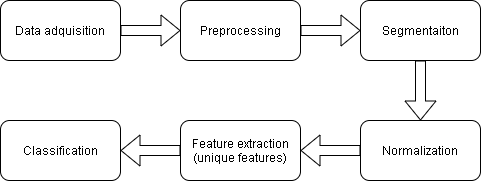

The diagram above was exported from draw.io. Its source (the exported page's mxGraphModel, read from the mxfile embedded in the PNG):
<mxGraphModel dx="961" dy="591" grid="1" gridSize="10" guides="1" tooltips="1" connect="1" arrows="1" fold="1" page="1" pageScale="1" pageWidth="850" pageHeight="1100" math="1" shadow="0">
  <root>
    <mxCell id="0" />
    <mxCell id="1" parent="0" />
    <mxCell id="t9nK1SXk8z1vb1BUsZ5V-3" value="" style="edgeStyle=orthogonalEdgeStyle;rounded=0;orthogonalLoop=1;jettySize=auto;html=1;shape=flexArrow;" edge="1" parent="1" source="t9nK1SXk8z1vb1BUsZ5V-1" target="t9nK1SXk8z1vb1BUsZ5V-2">
      <mxGeometry relative="1" as="geometry" />
    </mxCell>
    <mxCell id="t9nK1SXk8z1vb1BUsZ5V-1" value="Data adquisition" style="rounded=1;whiteSpace=wrap;html=1;" vertex="1" parent="1">
      <mxGeometry x="50" y="80" width="120" height="60" as="geometry" />
    </mxCell>
    <mxCell id="t9nK1SXk8z1vb1BUsZ5V-11" value="" style="edgeStyle=orthogonalEdgeStyle;rounded=0;orthogonalLoop=1;jettySize=auto;html=1;shape=flexArrow;" edge="1" parent="1" source="t9nK1SXk8z1vb1BUsZ5V-2" target="t9nK1SXk8z1vb1BUsZ5V-10">
      <mxGeometry relative="1" as="geometry" />
    </mxCell>
    <mxCell id="t9nK1SXk8z1vb1BUsZ5V-2" value="Preprocessing" style="whiteSpace=wrap;html=1;rounded=1;" vertex="1" parent="1">
      <mxGeometry x="230" y="80" width="120" height="60" as="geometry" />
    </mxCell>
    <mxCell id="t9nK1SXk8z1vb1BUsZ5V-7" value="" style="edgeStyle=orthogonalEdgeStyle;rounded=0;orthogonalLoop=1;jettySize=auto;html=1;shape=flexArrow;" edge="1" parent="1" source="t9nK1SXk8z1vb1BUsZ5V-4" target="t9nK1SXk8z1vb1BUsZ5V-6">
      <mxGeometry relative="1" as="geometry" />
    </mxCell>
    <mxCell id="t9nK1SXk8z1vb1BUsZ5V-4" value="Normalization" style="whiteSpace=wrap;html=1;rounded=1;" vertex="1" parent="1">
      <mxGeometry x="410" y="200" width="120" height="60" as="geometry" />
    </mxCell>
    <mxCell id="t9nK1SXk8z1vb1BUsZ5V-9" value="" style="edgeStyle=orthogonalEdgeStyle;rounded=0;orthogonalLoop=1;jettySize=auto;html=1;shape=flexArrow;" edge="1" parent="1" source="t9nK1SXk8z1vb1BUsZ5V-6" target="t9nK1SXk8z1vb1BUsZ5V-8">
      <mxGeometry relative="1" as="geometry" />
    </mxCell>
    <mxCell id="t9nK1SXk8z1vb1BUsZ5V-6" value="Feature extraction (unique features)" style="whiteSpace=wrap;html=1;rounded=1;" vertex="1" parent="1">
      <mxGeometry x="230" y="200" width="120" height="60" as="geometry" />
    </mxCell>
    <mxCell id="t9nK1SXk8z1vb1BUsZ5V-8" value="Classification" style="whiteSpace=wrap;html=1;rounded=1;" vertex="1" parent="1">
      <mxGeometry x="50" y="200" width="120" height="60" as="geometry" />
    </mxCell>
    <mxCell id="t9nK1SXk8z1vb1BUsZ5V-13" style="edgeStyle=orthogonalEdgeStyle;rounded=0;orthogonalLoop=1;jettySize=auto;html=1;entryX=0.5;entryY=0;entryDx=0;entryDy=0;shape=flexArrow;" edge="1" parent="1" source="t9nK1SXk8z1vb1BUsZ5V-10" target="t9nK1SXk8z1vb1BUsZ5V-4">
      <mxGeometry relative="1" as="geometry" />
    </mxCell>
    <mxCell id="t9nK1SXk8z1vb1BUsZ5V-10" value="Segmentaiton" style="whiteSpace=wrap;html=1;rounded=1;" vertex="1" parent="1">
      <mxGeometry x="410" y="80" width="120" height="60" as="geometry" />
    </mxCell>
  </root>
</mxGraphModel>